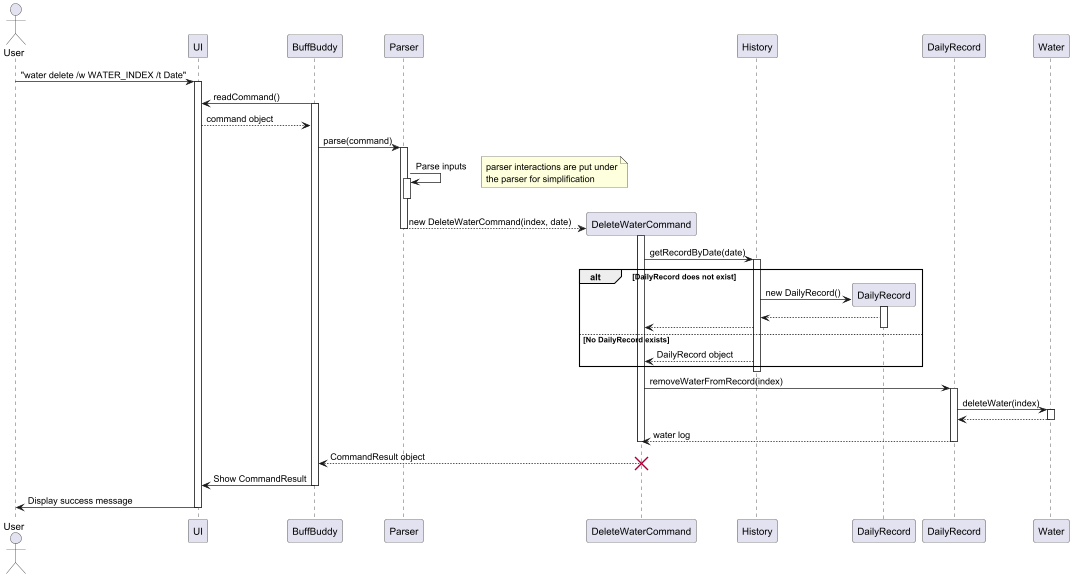

The diagram above was rendered by PlantUML. Its source (embedded in the PNG):
@startuml

actor User
participant "UI" as UI
participant "BuffBuddy" as BB
participant "Parser" as Parser
participant "DeleteWaterCommand" as Cmd
participant "History" as History
participant "DailyRecord" as DailyRec

User -> UI: "water delete /w WATER_INDEX /t Date"
activate UI
BB -> UI: readCommand()
activate BB
UI --> BB: command object
BB -> Parser: parse(command)
activate Parser
Parser -> Parser : Parse inputs
note right
parser interactions are put under
the parser for simplification
end note
activate Parser
deactivate Parser
create Cmd
Parser --> Cmd: new DeleteWaterCommand(index, date)
deactivate Parser

activate Cmd

Cmd -> History: getRecordByDate(date)
activate History

alt DailyRecord does not exist
  create DailyRec
  History -> DailyRec: new DailyRecord()
  activate DailyRec
  DailyRec --> History
  History --> Cmd
  deactivate DailyRec
else No DailyRecord exists
  History --> Cmd: DailyRecord object
end
deactivate History

activate Cmd
Cmd -> DailyRecord: removeWaterFromRecord(index)
activate DailyRecord

DailyRecord -> Water: deleteWater(index)
activate Water
Water --> DailyRecord
deactivate Water

DailyRecord --> Cmd: water log
deactivate DailyRecord

deactivate Cmd


Cmd --> BB: CommandResult object
deactivate Cmd
destroy Cmd

BB -> UI: Show CommandResult
deactivate BB

UI -> User: Display success message
deactivate UI

@enduml